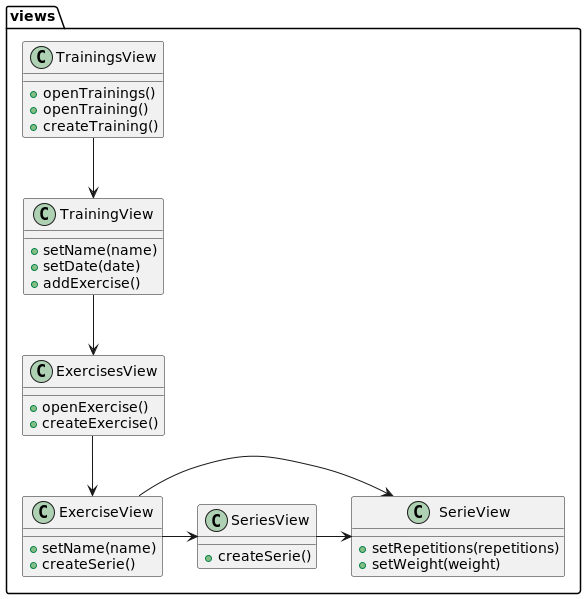

The diagram above was rendered by PlantUML. Its source (embedded in the PNG):
@startuml

package views {
  class TrainingsView {
    + openTrainings()
    + openTraining()
    + createTraining()
  }
  class TrainingView {
    + setName(name)
    + setDate(date)
    + addExercise()
  }
  class ExercisesView {
    + openExercise()
    + createExercise()
  }
  class ExerciseView {
    + setName(name)
    + createSerie()
  }
  class SeriesView {
    + createSerie()
  }
  class SerieView {
    + setRepetitions(repetitions)
    + setWeight(weight)
  }
  TrainingsView -down-> TrainingView
  TrainingView -down-> ExercisesView
  ExercisesView -down-> ExerciseView
  ExerciseView -right-> SeriesView
  ExerciseView -right-> SerieView
  SeriesView -right-> SerieView
}


@enduml